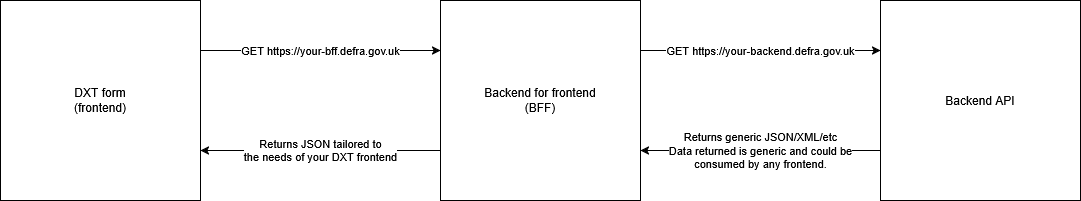

The diagram above was exported from draw.io. Its source (the exported page's mxGraphModel, read from the mxfile embedded in the PNG):
<mxGraphModel dx="1447" dy="691" grid="1" gridSize="10" guides="1" tooltips="1" connect="1" arrows="1" fold="1" page="1" pageScale="1" pageWidth="1600" pageHeight="900" math="0" shadow="0">
  <root>
    <mxCell id="0" />
    <mxCell id="1" parent="0" />
    <mxCell id="APjrA5Mca_vBBbjhRZcc-4" value="GET https://your-bff.defra.gov.uk" style="edgeStyle=orthogonalEdgeStyle;rounded=0;orthogonalLoop=1;jettySize=auto;html=1;entryX=0;entryY=0.25;entryDx=0;entryDy=0;exitX=1;exitY=0.25;exitDx=0;exitDy=0;" edge="1" parent="1" source="APjrA5Mca_vBBbjhRZcc-1" target="APjrA5Mca_vBBbjhRZcc-2">
      <mxGeometry relative="1" as="geometry" />
    </mxCell>
    <mxCell id="APjrA5Mca_vBBbjhRZcc-1" value="DXT form&lt;br&gt;(frontend)" style="rounded=0;whiteSpace=wrap;html=1;" vertex="1" parent="1">
      <mxGeometry x="120" y="200" width="200" height="200" as="geometry" />
    </mxCell>
    <mxCell id="APjrA5Mca_vBBbjhRZcc-5" value="GET https://your-backend.defra.gov.uk" style="edgeStyle=orthogonalEdgeStyle;rounded=0;orthogonalLoop=1;jettySize=auto;html=1;exitX=1;exitY=0.25;exitDx=0;exitDy=0;entryX=0;entryY=0.25;entryDx=0;entryDy=0;" edge="1" parent="1" source="APjrA5Mca_vBBbjhRZcc-2" target="APjrA5Mca_vBBbjhRZcc-3">
      <mxGeometry relative="1" as="geometry" />
    </mxCell>
    <mxCell id="APjrA5Mca_vBBbjhRZcc-6" value="Returns JSON tailored to&lt;br&gt;the needs of your DXT frontend" style="edgeStyle=orthogonalEdgeStyle;rounded=0;orthogonalLoop=1;jettySize=auto;html=1;entryX=1;entryY=0.75;entryDx=0;entryDy=0;exitX=0;exitY=0.75;exitDx=0;exitDy=0;" edge="1" parent="1" source="APjrA5Mca_vBBbjhRZcc-2" target="APjrA5Mca_vBBbjhRZcc-1">
      <mxGeometry relative="1" as="geometry" />
    </mxCell>
    <mxCell id="APjrA5Mca_vBBbjhRZcc-2" value="&lt;div&gt;Backend for frontend&lt;/div&gt;&lt;div&gt;(BFF)&lt;/div&gt;" style="rounded=0;whiteSpace=wrap;html=1;" vertex="1" parent="1">
      <mxGeometry x="560" y="200" width="200" height="200" as="geometry" />
    </mxCell>
    <mxCell id="APjrA5Mca_vBBbjhRZcc-7" value="Returns generic JSON/XML/etc&lt;br&gt;Data returned is generic and could be&lt;br&gt; consumed by any frontend." style="edgeStyle=orthogonalEdgeStyle;rounded=0;orthogonalLoop=1;jettySize=auto;html=1;entryX=1;entryY=0.75;entryDx=0;entryDy=0;exitX=0;exitY=0.75;exitDx=0;exitDy=0;" edge="1" parent="1" source="APjrA5Mca_vBBbjhRZcc-3" target="APjrA5Mca_vBBbjhRZcc-2">
      <mxGeometry relative="1" as="geometry" />
    </mxCell>
    <mxCell id="APjrA5Mca_vBBbjhRZcc-3" value="Backend API" style="rounded=0;whiteSpace=wrap;html=1;" vertex="1" parent="1">
      <mxGeometry x="1000" y="200" width="200" height="200" as="geometry" />
    </mxCell>
  </root>
</mxGraphModel>